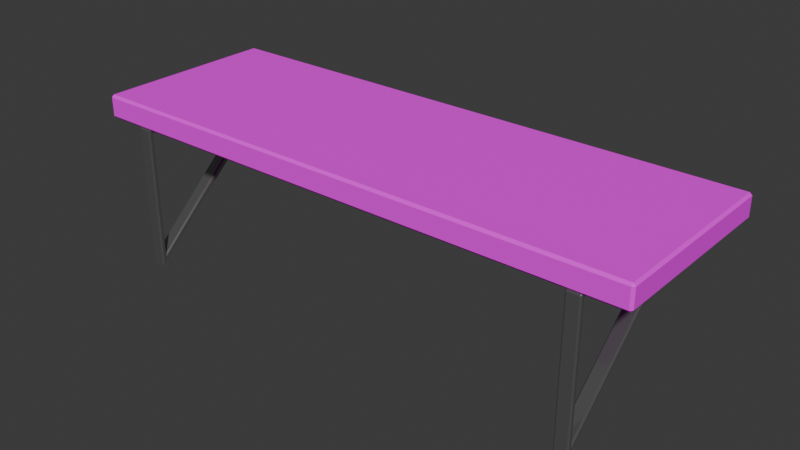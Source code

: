 # Source: shelf-front.blend  (saved by Blender 4.1.24; exported with 4.5.12 LTS)
import bpy
from mathutils import Matrix  # noqa: F401  (used for matrix-valued properties, if any)

bpy.ops.wm.read_factory_settings(use_empty=True)
scene = bpy.context.scene
scene.name = 'Scene'

# ---- collections
col_collection = bpy.data.collections.new('Collection'); scene.collection.children.link(col_collection)

# ---- images (referenced by path relative to the original .blend; pixels are not part of the script)
import os
ASSET_DIR = os.environ.get("B2B_ASSET_DIR", "")  # directory of the original .blend (textures are referenced by path, not embedded)
HERE = os.path.dirname(os.path.abspath(__file__))  # packed textures are extracted next to this script under _unpacked/

def load_image(name, relpath, width, height, colorspace="sRGB"):
    """Load a texture the original file referenced (path relative to the .blend, or extracted next to this script)."""
    p = next((c for c in (os.path.join(HERE, relpath), os.path.join(ASSET_DIR, relpath)) if relpath and os.path.exists(c)), "")
    if p:
        img = bpy.data.images.load(p, check_existing=True)
        img.name = name
    else:  # same state as the original file: an image datablock whose file is absent (Cycles renders it pink)
        img = bpy.data.images.new(name, width, height)
        img.source = "FILE"
        img.filepath = "//" + (relpath or name)
    img.colorspace_settings.name = colorspace
    return img
img_shalf_2_albedo_png = load_image('shalf_2_albedo.png', 'shalf_2_albedo.png', 1024, 1024, 'sRGB')

# ---- materials (node trees are filled in below, after node groups)
mat_material = bpy.data.materials.new('Material')
mat_material.alpha_threshold = 0.0
mat_material.use_transparent_shadow = False
mat_material.roughness = 0.5
mat_material.line_color = (0.0, 0.0, 0.0, 1.0)
mat_material_001 = bpy.data.materials.new('Material.001')
mat_material_001.use_transparent_shadow = False
mat_material_002 = bpy.data.materials.new('Material.002')
mat_material_002.use_transparent_shadow = False

# ---- material node trees
mat_material.use_nodes = True; mat_material.node_tree.nodes.clear()
_N = mat_material.node_tree.nodes; _L = mat_material.node_tree.links
n0 = _N.new('ShaderNodeOutputMaterial'); n0.name = 'Material Output'; n0.location = (300, 300)
n1 = _N.new('ShaderNodeBsdfPrincipled'); n1.name = 'Principled BSDF'; n1.location = (10, 300)
n1.inputs[2].default_value = 0.6654
n1.inputs[3].default_value = 1.45
n2 = _N.new('ShaderNodeTexImage'); n2.name = 'Image Texture'; n2.location = (-348, 153)
n2.image = img_shalf_2_albedo_png
_L.new(n1.outputs[0], n0.inputs[0])
_L.new(n2.outputs[0], n1.inputs[0])
n0.is_active_output = True
mat_material_001.use_nodes = True; mat_material_001.node_tree.nodes.clear()
_N = mat_material_001.node_tree.nodes; _L = mat_material_001.node_tree.links
n0 = _N.new('ShaderNodeBsdfPrincipled'); n0.name = 'Principled BSDF'; n0.location = (10, 300)
n0.inputs[0].default_value = (0.3324, 0.3325, 0.3325, 1.0)
n0.inputs[1].default_value = 0.8
n0.inputs[2].default_value = 0.15
n1 = _N.new('ShaderNodeOutputMaterial'); n1.name = 'Material Output'; n1.location = (300, 300)
_L.new(n0.outputs[0], n1.inputs[0])
n1.is_active_output = True
mat_material_002.use_nodes = True; mat_material_002.node_tree.nodes.clear()
_N = mat_material_002.node_tree.nodes; _L = mat_material_002.node_tree.links
n0 = _N.new('ShaderNodeBsdfPrincipled'); n0.name = 'Principled BSDF'; n0.location = (10, 300)
n0.inputs[0].default_value = (0.3324, 0.3325, 0.3325, 1.0)
n0.inputs[1].default_value = 0.8
n0.inputs[2].default_value = 0.15
n1 = _N.new('ShaderNodeOutputMaterial'); n1.name = 'Material Output'; n1.location = (300, 300)
_L.new(n0.outputs[0], n1.inputs[0])
n1.is_active_output = True

# ---- world
world_world = bpy.data.worlds.new('World'); scene.world = world_world
world_world.use_nodes = True; world_world.node_tree.nodes.clear()
_N = world_world.node_tree.nodes; _L = world_world.node_tree.links
n0 = _N.new('ShaderNodeOutputWorld'); n0.name = 'World Output'; n0.location = (300, 300)
n1 = _N.new('ShaderNodeBackground'); n1.name = 'Background'; n1.location = (10, 300)
n1.inputs[0].default_value = (0.05088, 0.05088, 0.05088, 1.0)
_L.new(n1.outputs[0], n0.inputs[0])
n0.is_active_output = True
world_world.color = (0.05088, 0.05088, 0.05088)
world_world.use_sun_shadow = False
world_world.sun_shadow_jitter_overblur = 0.0

# ---- meshes
me_cube = bpy.data.meshes.new('Cube')
me_cube.from_pydata([(0.6, 0.2, 0.025), (0.6, 0.2, -0.025), (0.6, -0.2, 0.025), (0.6, -0.2, -0.025), (-0.6, 0.2, 0.025), (-0.6, 0.2, -0.025), (-0.6, -0.2, 0.025), (-0.6, -0.2, -0.025)], [], [(0, 4, 6, 2), (3, 2, 6, 7), (7, 6, 4, 5), (5, 1, 3, 7), (1, 0, 2, 3), (5, 4, 0, 1)])
_uv = me_cube.uv_layers.new(name='UVMap')
_uv.uv.foreach_set('vector', [0.625, 0.5, 0.875, 0.5, 0.875, 0.75, 0.625, 0.75, 0.375, 0.75, 0.625, 0.75, 0.625, 1.0, 0.375, 1.0, 0.375, 0.0, 0.625, 0.0, 0.625, 0.25, 0.375, 0.25, 0.125, 0.5, 0.375, 0.5, 0.375, 0.75, 0.125, 0.75, 0.375, 0.5, 0.625, 0.5, 0.625, 0.75, 0.375, 0.75, 0.375, 0.25, 0.625, 0.25, 0.625, 0.5, 0.375, 0.5])
me_cube.materials.append(mat_material)
me_cube.use_mirror_vertex_groups = False
me_cube.update()
me_cube_001 = bpy.data.meshes.new('Cube.001')
me_cube_001.from_pydata([(-0.01459, -0.1633, -0.1272), (-0.01459, -0.1633, 0.1473), (-0.01459, -0.004203, 0.01734), (-0.01459, 0.1399, 0.1473), (0.01459, -0.1633, -0.1272), (0.01459, -0.1633, 0.1473), (0.01459, -0.004203, 0.01734), (0.01459, 0.1399, 0.1473), (-0.015, 0.009995, 0.01003), (-0.015, -0.175, -0.1561), (-0.015, -0.175, 0.1561), (-0.015, 0.175, 0.1561), (0.015, 0.175, 0.1561), (0.015, 0.009995, 0.01003), (0.015, -0.175, -0.1561), (0.015, -0.175, 0.1561)], [], [(7, 5, 1, 3), (8, 11, 12, 13), (6, 7, 3, 2), (14, 15, 10, 9), (8, 13, 14, 9), (12, 11, 10, 15), (0, 2, 8, 9), (1, 0, 9, 10), (3, 1, 10, 11), (2, 3, 11, 8), (7, 6, 13, 12), (6, 4, 14, 13), (5, 7, 12, 15), (4, 5, 15, 14), (5, 4, 0, 1), (4, 6, 2, 0)])
_uv = me_cube_001.uv_layers.new(name='UVMap')
_uv.uv.foreach_set('vector', [0.6131, 0.5136, 0.6131, 0.7364, 0.6131, 0.01364, 0.6131, 0.2364, 0.375, 0.25, 0.625, 0.25, 0.625, 0.5, 0.375, 0.5, 0.3869, 0.5136, 0.6131, 0.5136, 0.6131, 0.2364, 0.3869, 0.2364, 0.375, 0.75, 0.625, 0.75, 0.625, 1.0, 0.375, 1.0, 0.125, 0.5, 0.375, 0.5, 0.375, 0.75, 0.125, 0.75, 0.625, 0.5, 0.875, 0.5, 0.875, 0.75, 0.625, 0.75, 0.3869, 0.01364, 0.3869, 0.2364, 0.375, 0.25, 0.375, 0.0, 0.6131, 0.01364, 0.3869, 0.01364, 0.375, 0.0, 0.625, 0.0, 0.6131, 0.2364, 0.6131, 0.01364, 0.625, 0.0, 0.625, 0.25, 0.3869, 0.2364, 0.6131, 0.2364, 0.625, 0.25, 0.375, 0.25, 0.6131, 0.5136, 0.3869, 0.5136, 0.375, 0.5, 0.625, 0.5, 0.3869, 0.5136, 0.3869, 0.7364, 0.375, 0.75, 0.375, 0.5, 0.6131, 0.7364, 0.6131, 0.5136, 0.625, 0.5, 0.625, 0.75, 0.3869, 0.7364, 0.6131, 0.7364, 0.625, 0.75, 0.375, 0.75, 0.6131, 0.7364, 0.3869, 0.7364, 0.3869, 0.01364, 0.6131, 0.01364, 0.3869, 0.7364, 0.3869, 0.5136, 0.3869, 0.2364, 0.3869, 0.01364])
me_cube_001.materials.append(mat_material_001)
me_cube_001.update()
me_cube_002 = bpy.data.meshes.new('Cube.002')
me_cube_002.from_pydata([(-0.01459, -0.1633, -0.1272), (-0.01459, -0.1633, 0.1473), (-0.01459, -0.004203, 0.01734), (-0.01459, 0.1399, 0.1473), (0.01459, -0.1633, -0.1272), (0.01459, -0.1633, 0.1473), (0.01459, -0.004203, 0.01734), (0.01459, 0.1399, 0.1473), (-0.015, 0.009995, 0.01003), (-0.015, -0.175, -0.1561), (-0.015, -0.175, 0.1561), (-0.015, 0.175, 0.1561), (0.015, 0.175, 0.1561), (0.015, 0.009995, 0.01003), (0.015, -0.175, -0.1561), (0.015, -0.175, 0.1561)], [], [(7, 5, 1, 3), (8, 11, 12, 13), (6, 7, 3, 2), (14, 15, 10, 9), (8, 13, 14, 9), (12, 11, 10, 15), (0, 2, 8, 9), (1, 0, 9, 10), (3, 1, 10, 11), (2, 3, 11, 8), (7, 6, 13, 12), (6, 4, 14, 13), (5, 7, 12, 15), (4, 5, 15, 14), (5, 4, 0, 1), (4, 6, 2, 0)])
_uv = me_cube_002.uv_layers.new(name='UVMap')
_uv.uv.foreach_set('vector', [0.6131, 0.5136, 0.6131, 0.7364, 0.6131, 0.01364, 0.6131, 0.2364, 0.375, 0.25, 0.625, 0.25, 0.625, 0.5, 0.375, 0.5, 0.3869, 0.5136, 0.6131, 0.5136, 0.6131, 0.2364, 0.3869, 0.2364, 0.375, 0.75, 0.625, 0.75, 0.625, 1.0, 0.375, 1.0, 0.125, 0.5, 0.375, 0.5, 0.375, 0.75, 0.125, 0.75, 0.625, 0.5, 0.875, 0.5, 0.875, 0.75, 0.625, 0.75, 0.3869, 0.01364, 0.3869, 0.2364, 0.375, 0.25, 0.375, 0.0, 0.6131, 0.01364, 0.3869, 0.01364, 0.375, 0.0, 0.625, 0.0, 0.6131, 0.2364, 0.6131, 0.01364, 0.625, 0.0, 0.625, 0.25, 0.3869, 0.2364, 0.6131, 0.2364, 0.625, 0.25, 0.375, 0.25, 0.6131, 0.5136, 0.3869, 0.5136, 0.375, 0.5, 0.625, 0.5, 0.3869, 0.5136, 0.3869, 0.7364, 0.375, 0.75, 0.375, 0.5, 0.6131, 0.7364, 0.6131, 0.5136, 0.625, 0.5, 0.625, 0.75, 0.3869, 0.7364, 0.6131, 0.7364, 0.625, 0.75, 0.375, 0.75, 0.6131, 0.7364, 0.3869, 0.7364, 0.3869, 0.01364, 0.6131, 0.01364, 0.3869, 0.7364, 0.3869, 0.5136, 0.3869, 0.2364, 0.3869, 0.01364])
me_cube_002.materials.append(mat_material_002)
me_cube_002.update()

# ---- objects
ob_cube = bpy.data.objects.new('Cube', me_cube)
ob_cube_001 = bpy.data.objects.new('Cube.001', me_cube_001)
ob_cube_002 = bpy.data.objects.new('Cube.002', me_cube_002)

# ---- transforms, parenting, visibility, modifiers, constraints
ob_cube.location = (0.0, 0.0, 0.0)
ob_cube.lock_rotations_4d = False
ob_cube.empty_display_type = 'ARROWS'
ob_cube.lineart.crease_threshold = 0.0
_m = ob_cube.modifiers.new('Bevel', 'BEVEL')
_m.width = 0.005
_m.width_pct = 0.005
ob_cube_001.location = (0.5011, -0.02392, -0.1806)
_m = ob_cube_001.modifiers.new('Bevel', 'BEVEL')
_m.width = 0.003
_m.width_pct = 0.003
ob_cube_002.location = (-0.5011, -0.02392, -0.1806)
_m = ob_cube_002.modifiers.new('Bevel', 'BEVEL')
_m.width = 0.003
_m.width_pct = 0.003

# ---- collection membership
col_collection.objects.link(ob_cube)
col_collection.objects.link(ob_cube_001)
col_collection.objects.link(ob_cube_002)

# ---- scene / render settings (as saved in the file)
scene.frame_start = 1; scene.frame_end = 250; scene.frame_set(1)
scene.render.engine = 'BLENDER_EEVEE_NEXT'
scene.cycles.sampling_pattern = 'TABULATED_SOBOL'
scene.eevee.ray_tracing_options.trace_max_roughness = 0.0
bpy.context.view_layer.update()

# ---- added for rendering (the .blend has no active camera and no usable light): camera, sun
cam_auto = bpy.data.cameras.new('AutoCamera')
cam_auto.lens = 50.0
cam_auto.sensor_width = 36.0
cam_auto.clip_end = 1000.0
ob_auto_camera = bpy.data.objects.new('AutoCamera', cam_auto)
scene.collection.objects.link(ob_auto_camera)
ob_auto_camera.location = (1.21673, -1.46008, 0.818527)
ob_auto_camera.rotation_euler = (1.09748, -7.21219e-08, 0.694738)
scene.camera = ob_auto_camera
light_auto_sun = bpy.data.lights.new('AutoSun', 'SUN')
light_auto_sun.energy = 3.0
light_auto_sun.angle = 0.0523599
ob_auto_sun = bpy.data.objects.new('AutoSun', light_auto_sun)
scene.collection.objects.link(ob_auto_sun)
ob_auto_sun.rotation_euler = (0.872665, 0.174533, 0.523599)
bpy.context.view_layer.update()
